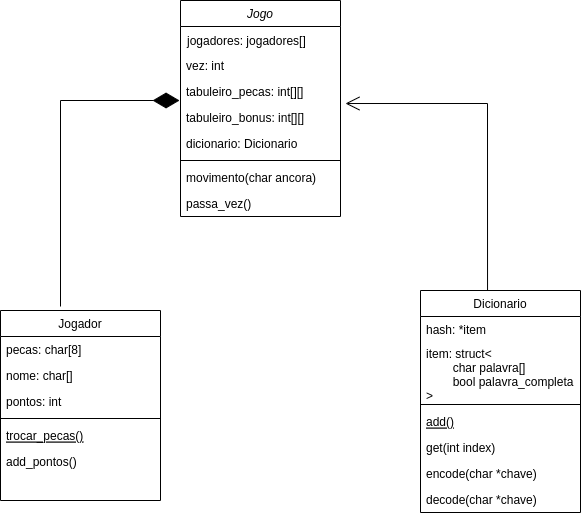

The diagram above was exported from draw.io. Its source (the exported page's mxGraphModel, read from the mxfile embedded in the PNG):
<mxGraphModel dx="1418" dy="822" grid="1" gridSize="10" guides="1" tooltips="1" connect="1" arrows="1" fold="1" page="1" pageScale="1" pageWidth="827" pageHeight="1169" math="0" shadow="0">
  <root>
    <mxCell id="WIyWlLk6GJQsqaUBKTNV-0" />
    <mxCell id="WIyWlLk6GJQsqaUBKTNV-1" parent="WIyWlLk6GJQsqaUBKTNV-0" />
    <mxCell id="zkfFHV4jXpPFQw0GAbJ--0" value="Jogo" style="swimlane;fontStyle=2;align=center;verticalAlign=top;childLayout=stackLayout;horizontal=1;startSize=26;horizontalStack=0;resizeParent=1;resizeLast=0;collapsible=1;marginBottom=0;rounded=0;shadow=0;strokeWidth=1;" parent="WIyWlLk6GJQsqaUBKTNV-1" vertex="1">
      <mxGeometry x="230" y="70" width="160" height="216" as="geometry">
        <mxRectangle x="220" y="120" width="160" height="26" as="alternateBounds" />
      </mxGeometry>
    </mxCell>
    <mxCell id="zkfFHV4jXpPFQw0GAbJ--1" value="jogadores: jogadores[] &#10;" style="text;align=left;verticalAlign=top;spacingLeft=4;spacingRight=4;overflow=hidden;rotatable=0;points=[[0,0.5],[1,0.5]];portConstraint=eastwest;spacing=3;" parent="zkfFHV4jXpPFQw0GAbJ--0" vertex="1">
      <mxGeometry y="26" width="160" height="26" as="geometry" />
    </mxCell>
    <mxCell id="zkfFHV4jXpPFQw0GAbJ--2" value="vez: int" style="text;align=left;verticalAlign=top;spacingLeft=4;spacingRight=4;overflow=hidden;rotatable=0;points=[[0,0.5],[1,0.5]];portConstraint=eastwest;rounded=0;shadow=0;html=0;" parent="zkfFHV4jXpPFQw0GAbJ--0" vertex="1">
      <mxGeometry y="52" width="160" height="26" as="geometry" />
    </mxCell>
    <mxCell id="zkfFHV4jXpPFQw0GAbJ--3" value="tabuleiro_pecas: int[][]" style="text;align=left;verticalAlign=top;spacingLeft=4;spacingRight=4;overflow=hidden;rotatable=0;points=[[0,0.5],[1,0.5]];portConstraint=eastwest;rounded=0;shadow=0;html=0;" parent="zkfFHV4jXpPFQw0GAbJ--0" vertex="1">
      <mxGeometry y="78" width="160" height="26" as="geometry" />
    </mxCell>
    <mxCell id="ZtVsTQnB83banQRD37zl-0" value="tabuleiro_bonus: int[][]" style="text;align=left;verticalAlign=top;spacingLeft=4;spacingRight=4;overflow=hidden;rotatable=0;points=[[0,0.5],[1,0.5]];portConstraint=eastwest;rounded=0;shadow=0;html=0;" vertex="1" parent="zkfFHV4jXpPFQw0GAbJ--0">
      <mxGeometry y="104" width="160" height="26" as="geometry" />
    </mxCell>
    <mxCell id="ZtVsTQnB83banQRD37zl-21" value="dicionario: Dicionario" style="text;align=left;verticalAlign=top;spacingLeft=4;spacingRight=4;overflow=hidden;rotatable=0;points=[[0,0.5],[1,0.5]];portConstraint=eastwest;rounded=0;shadow=0;html=0;" vertex="1" parent="zkfFHV4jXpPFQw0GAbJ--0">
      <mxGeometry y="130" width="160" height="26" as="geometry" />
    </mxCell>
    <mxCell id="zkfFHV4jXpPFQw0GAbJ--4" value="" style="line;html=1;strokeWidth=1;align=left;verticalAlign=middle;spacingTop=-1;spacingLeft=3;spacingRight=3;rotatable=0;labelPosition=right;points=[];portConstraint=eastwest;" parent="zkfFHV4jXpPFQw0GAbJ--0" vertex="1">
      <mxGeometry y="156" width="160" height="8" as="geometry" />
    </mxCell>
    <mxCell id="zkfFHV4jXpPFQw0GAbJ--5" value="movimento(char ancora)" style="text;align=left;verticalAlign=top;spacingLeft=4;spacingRight=4;overflow=hidden;rotatable=0;points=[[0,0.5],[1,0.5]];portConstraint=eastwest;" parent="zkfFHV4jXpPFQw0GAbJ--0" vertex="1">
      <mxGeometry y="164" width="160" height="26" as="geometry" />
    </mxCell>
    <mxCell id="ZtVsTQnB83banQRD37zl-1" value="passa_vez()" style="text;align=left;verticalAlign=top;spacingLeft=4;spacingRight=4;overflow=hidden;rotatable=0;points=[[0,0.5],[1,0.5]];portConstraint=eastwest;" vertex="1" parent="zkfFHV4jXpPFQw0GAbJ--0">
      <mxGeometry y="190" width="160" height="26" as="geometry" />
    </mxCell>
    <mxCell id="zkfFHV4jXpPFQw0GAbJ--6" value="Jogador" style="swimlane;fontStyle=0;align=center;verticalAlign=top;childLayout=stackLayout;horizontal=1;startSize=26;horizontalStack=0;resizeParent=1;resizeLast=0;collapsible=1;marginBottom=0;rounded=0;shadow=0;strokeWidth=1;" parent="WIyWlLk6GJQsqaUBKTNV-1" vertex="1">
      <mxGeometry x="50" y="380" width="160" height="190" as="geometry">
        <mxRectangle x="130" y="380" width="160" height="26" as="alternateBounds" />
      </mxGeometry>
    </mxCell>
    <mxCell id="zkfFHV4jXpPFQw0GAbJ--7" value="pecas: char[8]" style="text;align=left;verticalAlign=top;spacingLeft=4;spacingRight=4;overflow=hidden;rotatable=0;points=[[0,0.5],[1,0.5]];portConstraint=eastwest;" parent="zkfFHV4jXpPFQw0GAbJ--6" vertex="1">
      <mxGeometry y="26" width="160" height="26" as="geometry" />
    </mxCell>
    <mxCell id="ZtVsTQnB83banQRD37zl-2" value="nome: char[]" style="text;align=left;verticalAlign=top;spacingLeft=4;spacingRight=4;overflow=hidden;rotatable=0;points=[[0,0.5],[1,0.5]];portConstraint=eastwest;" vertex="1" parent="zkfFHV4jXpPFQw0GAbJ--6">
      <mxGeometry y="52" width="160" height="26" as="geometry" />
    </mxCell>
    <mxCell id="zkfFHV4jXpPFQw0GAbJ--8" value="pontos: int" style="text;align=left;verticalAlign=top;spacingLeft=4;spacingRight=4;overflow=hidden;rotatable=0;points=[[0,0.5],[1,0.5]];portConstraint=eastwest;rounded=0;shadow=0;html=0;" parent="zkfFHV4jXpPFQw0GAbJ--6" vertex="1">
      <mxGeometry y="78" width="160" height="26" as="geometry" />
    </mxCell>
    <mxCell id="zkfFHV4jXpPFQw0GAbJ--9" value="" style="line;html=1;strokeWidth=1;align=left;verticalAlign=middle;spacingTop=-1;spacingLeft=3;spacingRight=3;rotatable=0;labelPosition=right;points=[];portConstraint=eastwest;" parent="zkfFHV4jXpPFQw0GAbJ--6" vertex="1">
      <mxGeometry y="104" width="160" height="8" as="geometry" />
    </mxCell>
    <mxCell id="zkfFHV4jXpPFQw0GAbJ--10" value="trocar_pecas()" style="text;align=left;verticalAlign=top;spacingLeft=4;spacingRight=4;overflow=hidden;rotatable=0;points=[[0,0.5],[1,0.5]];portConstraint=eastwest;fontStyle=4" parent="zkfFHV4jXpPFQw0GAbJ--6" vertex="1">
      <mxGeometry y="112" width="160" height="26" as="geometry" />
    </mxCell>
    <mxCell id="zkfFHV4jXpPFQw0GAbJ--11" value="add_pontos()" style="text;align=left;verticalAlign=top;spacingLeft=4;spacingRight=4;overflow=hidden;rotatable=0;points=[[0,0.5],[1,0.5]];portConstraint=eastwest;" parent="zkfFHV4jXpPFQw0GAbJ--6" vertex="1">
      <mxGeometry y="138" width="160" height="26" as="geometry" />
    </mxCell>
    <mxCell id="ZtVsTQnB83banQRD37zl-12" value="Dicionario" style="swimlane;fontStyle=0;align=center;verticalAlign=top;childLayout=stackLayout;horizontal=1;startSize=26;horizontalStack=0;resizeParent=1;resizeLast=0;collapsible=1;marginBottom=0;rounded=0;shadow=0;strokeWidth=1;" vertex="1" parent="WIyWlLk6GJQsqaUBKTNV-1">
      <mxGeometry x="470" y="360" width="160" height="222" as="geometry">
        <mxRectangle x="130" y="380" width="160" height="26" as="alternateBounds" />
      </mxGeometry>
    </mxCell>
    <mxCell id="ZtVsTQnB83banQRD37zl-13" value="hash: *item" style="text;align=left;verticalAlign=top;spacingLeft=4;spacingRight=4;overflow=hidden;rotatable=0;points=[[0,0.5],[1,0.5]];portConstraint=eastwest;" vertex="1" parent="ZtVsTQnB83banQRD37zl-12">
      <mxGeometry y="26" width="160" height="24" as="geometry" />
    </mxCell>
    <mxCell id="ZtVsTQnB83banQRD37zl-15" value="item: struct&lt;&#10;        char palavra[]&#10;        bool palavra_completa &#10;&gt;" style="text;align=left;verticalAlign=top;spacingLeft=4;spacingRight=4;overflow=hidden;rotatable=0;points=[[0,0.5],[1,0.5]];portConstraint=eastwest;rounded=0;shadow=0;html=0;" vertex="1" parent="ZtVsTQnB83banQRD37zl-12">
      <mxGeometry y="50" width="160" height="60" as="geometry" />
    </mxCell>
    <mxCell id="ZtVsTQnB83banQRD37zl-16" value="" style="line;html=1;strokeWidth=1;align=left;verticalAlign=middle;spacingTop=-1;spacingLeft=3;spacingRight=3;rotatable=0;labelPosition=right;points=[];portConstraint=eastwest;" vertex="1" parent="ZtVsTQnB83banQRD37zl-12">
      <mxGeometry y="110" width="160" height="8" as="geometry" />
    </mxCell>
    <mxCell id="ZtVsTQnB83banQRD37zl-17" value="add()" style="text;align=left;verticalAlign=top;spacingLeft=4;spacingRight=4;overflow=hidden;rotatable=0;points=[[0,0.5],[1,0.5]];portConstraint=eastwest;fontStyle=4" vertex="1" parent="ZtVsTQnB83banQRD37zl-12">
      <mxGeometry y="118" width="160" height="26" as="geometry" />
    </mxCell>
    <mxCell id="ZtVsTQnB83banQRD37zl-18" value="get(int index)" style="text;align=left;verticalAlign=top;spacingLeft=4;spacingRight=4;overflow=hidden;rotatable=0;points=[[0,0.5],[1,0.5]];portConstraint=eastwest;" vertex="1" parent="ZtVsTQnB83banQRD37zl-12">
      <mxGeometry y="144" width="160" height="26" as="geometry" />
    </mxCell>
    <mxCell id="ZtVsTQnB83banQRD37zl-19" value="encode(char *chave)" style="text;align=left;verticalAlign=top;spacingLeft=4;spacingRight=4;overflow=hidden;rotatable=0;points=[[0,0.5],[1,0.5]];portConstraint=eastwest;" vertex="1" parent="ZtVsTQnB83banQRD37zl-12">
      <mxGeometry y="170" width="160" height="26" as="geometry" />
    </mxCell>
    <mxCell id="ZtVsTQnB83banQRD37zl-20" value="decode(char *chave)" style="text;align=left;verticalAlign=top;spacingLeft=4;spacingRight=4;overflow=hidden;rotatable=0;points=[[0,0.5],[1,0.5]];portConstraint=eastwest;" vertex="1" parent="ZtVsTQnB83banQRD37zl-12">
      <mxGeometry y="196" width="160" height="26" as="geometry" />
    </mxCell>
    <mxCell id="ZtVsTQnB83banQRD37zl-27" value="" style="endArrow=diamondThin;endFill=1;endSize=24;html=1;rounded=0;entryX=-0.006;entryY=0.846;entryDx=0;entryDy=0;exitX=0.375;exitY=-0.021;exitDx=0;exitDy=0;exitPerimeter=0;entryPerimeter=0;" edge="1" parent="WIyWlLk6GJQsqaUBKTNV-1" source="zkfFHV4jXpPFQw0GAbJ--6" target="zkfFHV4jXpPFQw0GAbJ--3">
      <mxGeometry width="160" relative="1" as="geometry">
        <mxPoint x="110" y="180" as="sourcePoint" />
        <mxPoint x="490" y="420" as="targetPoint" />
        <Array as="points">
          <mxPoint x="110" y="170" />
        </Array>
      </mxGeometry>
    </mxCell>
    <mxCell id="ZtVsTQnB83banQRD37zl-29" value="" style="endArrow=open;endFill=1;endSize=12;html=1;rounded=0;exitX=0.419;exitY=0;exitDx=0;exitDy=0;entryX=1.031;entryY=-0.038;entryDx=0;entryDy=0;entryPerimeter=0;exitPerimeter=0;" edge="1" parent="WIyWlLk6GJQsqaUBKTNV-1" source="ZtVsTQnB83banQRD37zl-12" target="ZtVsTQnB83banQRD37zl-0">
      <mxGeometry width="160" relative="1" as="geometry">
        <mxPoint x="330" y="420" as="sourcePoint" />
        <mxPoint x="440" y="170" as="targetPoint" />
        <Array as="points">
          <mxPoint x="537" y="173" />
        </Array>
      </mxGeometry>
    </mxCell>
  </root>
</mxGraphModel>